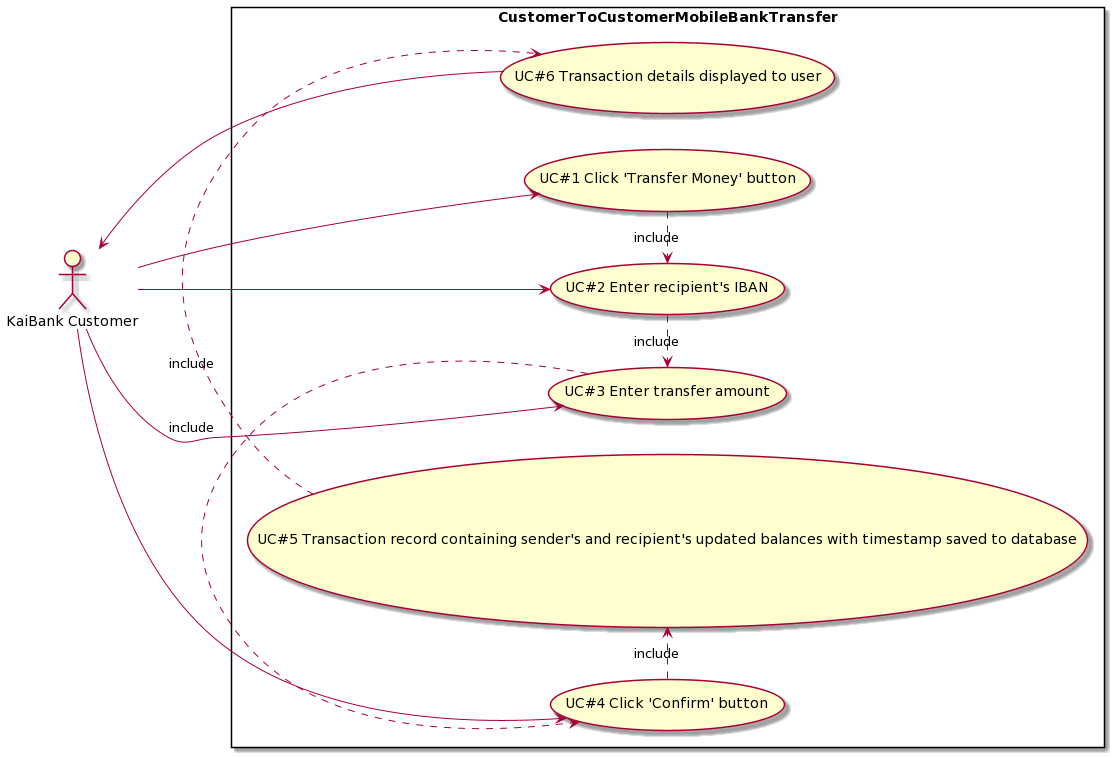

The diagram above was rendered by PlantUML. Its source (embedded in the PNG):
@startuml
left to right direction
actor "KaiBank Customer" as fc
rectangle CustomerToCustomerMobileBankTransfer {
  usecase "UC#1 Click 'Transfer Money' button" as UC1
  usecase "UC#2 Enter recipient's IBAN" as UC2
  usecase "UC#3 Enter transfer amount" as UC3
  usecase "UC#4 Click 'Confirm' button" as UC4
  usecase "UC#5 Transaction record containing sender's and recipient's updated balances with timestamp saved to database" as UC5
  usecase "UC#6 Transaction details displayed to user" as UC6
  UC1 .> UC2 : include
  UC2 .> UC3 : include
  UC3 .> UC4 : include
  UC4 .> UC5 : include
  UC5 .> UC6 : include
}
fc --> UC1
fc --> UC2
fc --> UC3
fc --> UC4
UC6 --> fc
@enduml